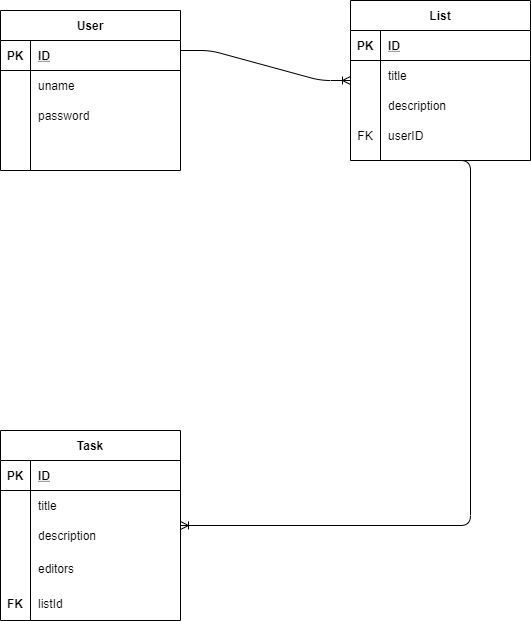

The diagram above was exported from draw.io. Its source (the exported page's mxGraphModel, read from the mxfile embedded in the PNG):
<mxGraphModel dx="2076" dy="1096" grid="1" gridSize="10" guides="1" tooltips="1" connect="1" arrows="1" fold="1" page="1" pageScale="1" pageWidth="850" pageHeight="1100" math="0" shadow="0" extFonts="Permanent Marker^https://fonts.googleapis.com/css?family=Permanent+Marker">
  <root>
    <mxCell id="0" />
    <mxCell id="1" parent="0" />
    <mxCell id="r26Rwa07AjqCesVk8Sns-60" value="" style="edgeStyle=entityRelationEdgeStyle;fontSize=12;html=1;endArrow=ERoneToMany;exitX=0.5;exitY=1;exitDx=0;exitDy=0;" edge="1" parent="1" source="r26Rwa07AjqCesVk8Sns-1" target="r26Rwa07AjqCesVk8Sns-14">
      <mxGeometry width="100" height="100" relative="1" as="geometry">
        <mxPoint x="670" y="480" as="sourcePoint" />
        <mxPoint x="340" y="310" as="targetPoint" />
      </mxGeometry>
    </mxCell>
    <mxCell id="r26Rwa07AjqCesVk8Sns-66" value="" style="edgeStyle=entityRelationEdgeStyle;fontSize=12;html=1;endArrow=ERoneToMany;exitX=1;exitY=0.25;exitDx=0;exitDy=0;" edge="1" parent="1" source="r26Rwa07AjqCesVk8Sns-40" target="r26Rwa07AjqCesVk8Sns-1">
      <mxGeometry width="100" height="100" relative="1" as="geometry">
        <mxPoint x="70" y="250" as="sourcePoint" />
        <mxPoint x="396" y="160" as="targetPoint" />
      </mxGeometry>
    </mxCell>
    <mxCell id="r26Rwa07AjqCesVk8Sns-14" value="Task" style="shape=table;startSize=30;container=1;collapsible=1;childLayout=tableLayout;fixedRows=1;rowLines=0;fontStyle=1;align=center;resizeLast=1;" vertex="1" parent="1">
      <mxGeometry x="140" y="550" width="180" height="190" as="geometry" />
    </mxCell>
    <mxCell id="r26Rwa07AjqCesVk8Sns-15" value="" style="shape=partialRectangle;collapsible=0;dropTarget=0;pointerEvents=0;fillColor=none;top=0;left=0;bottom=1;right=0;points=[[0,0.5],[1,0.5]];portConstraint=eastwest;" vertex="1" parent="r26Rwa07AjqCesVk8Sns-14">
      <mxGeometry y="30" width="180" height="30" as="geometry" />
    </mxCell>
    <mxCell id="r26Rwa07AjqCesVk8Sns-16" value="PK" style="shape=partialRectangle;connectable=0;fillColor=none;top=0;left=0;bottom=0;right=0;fontStyle=1;overflow=hidden;" vertex="1" parent="r26Rwa07AjqCesVk8Sns-15">
      <mxGeometry width="30" height="30" as="geometry" />
    </mxCell>
    <mxCell id="r26Rwa07AjqCesVk8Sns-17" value="ID" style="shape=partialRectangle;connectable=0;fillColor=none;top=0;left=0;bottom=0;right=0;align=left;spacingLeft=6;fontStyle=5;overflow=hidden;" vertex="1" parent="r26Rwa07AjqCesVk8Sns-15">
      <mxGeometry x="30" width="150" height="30" as="geometry" />
    </mxCell>
    <mxCell id="r26Rwa07AjqCesVk8Sns-18" value="" style="shape=partialRectangle;collapsible=0;dropTarget=0;pointerEvents=0;fillColor=none;top=0;left=0;bottom=0;right=0;points=[[0,0.5],[1,0.5]];portConstraint=eastwest;" vertex="1" parent="r26Rwa07AjqCesVk8Sns-14">
      <mxGeometry y="60" width="180" height="30" as="geometry" />
    </mxCell>
    <mxCell id="r26Rwa07AjqCesVk8Sns-19" value="" style="shape=partialRectangle;connectable=0;fillColor=none;top=0;left=0;bottom=0;right=0;editable=1;overflow=hidden;" vertex="1" parent="r26Rwa07AjqCesVk8Sns-18">
      <mxGeometry width="30" height="30" as="geometry" />
    </mxCell>
    <mxCell id="r26Rwa07AjqCesVk8Sns-20" value="title" style="shape=partialRectangle;connectable=0;fillColor=none;top=0;left=0;bottom=0;right=0;align=left;spacingLeft=6;overflow=hidden;" vertex="1" parent="r26Rwa07AjqCesVk8Sns-18">
      <mxGeometry x="30" width="150" height="30" as="geometry" />
    </mxCell>
    <mxCell id="r26Rwa07AjqCesVk8Sns-21" value="" style="shape=partialRectangle;collapsible=0;dropTarget=0;pointerEvents=0;fillColor=none;top=0;left=0;bottom=0;right=0;points=[[0,0.5],[1,0.5]];portConstraint=eastwest;" vertex="1" parent="r26Rwa07AjqCesVk8Sns-14">
      <mxGeometry y="90" width="180" height="30" as="geometry" />
    </mxCell>
    <mxCell id="r26Rwa07AjqCesVk8Sns-22" value="" style="shape=partialRectangle;connectable=0;fillColor=none;top=0;left=0;bottom=0;right=0;editable=1;overflow=hidden;" vertex="1" parent="r26Rwa07AjqCesVk8Sns-21">
      <mxGeometry width="30" height="30" as="geometry" />
    </mxCell>
    <mxCell id="r26Rwa07AjqCesVk8Sns-23" value="description" style="shape=partialRectangle;connectable=0;fillColor=none;top=0;left=0;bottom=0;right=0;align=left;spacingLeft=6;overflow=hidden;" vertex="1" parent="r26Rwa07AjqCesVk8Sns-21">
      <mxGeometry x="30" width="150" height="30" as="geometry" />
    </mxCell>
    <mxCell id="r26Rwa07AjqCesVk8Sns-57" value="" style="shape=partialRectangle;collapsible=0;dropTarget=0;pointerEvents=0;fillColor=none;top=0;left=0;bottom=0;right=0;points=[[0,0.5],[1,0.5]];portConstraint=eastwest;" vertex="1" parent="r26Rwa07AjqCesVk8Sns-14">
      <mxGeometry y="120" width="180" height="35" as="geometry" />
    </mxCell>
    <mxCell id="r26Rwa07AjqCesVk8Sns-58" value="" style="shape=partialRectangle;connectable=0;fillColor=none;top=0;left=0;bottom=0;right=0;editable=1;overflow=hidden;fontStyle=1" vertex="1" parent="r26Rwa07AjqCesVk8Sns-57">
      <mxGeometry width="30" height="35" as="geometry" />
    </mxCell>
    <mxCell id="r26Rwa07AjqCesVk8Sns-59" value="editors" style="shape=partialRectangle;connectable=0;fillColor=none;top=0;left=0;bottom=0;right=0;align=left;spacingLeft=6;overflow=hidden;" vertex="1" parent="r26Rwa07AjqCesVk8Sns-57">
      <mxGeometry x="30" width="150" height="35" as="geometry" />
    </mxCell>
    <mxCell id="r26Rwa07AjqCesVk8Sns-24" value="" style="shape=partialRectangle;collapsible=0;dropTarget=0;pointerEvents=0;fillColor=none;top=0;left=0;bottom=0;right=0;points=[[0,0.5],[1,0.5]];portConstraint=eastwest;" vertex="1" parent="r26Rwa07AjqCesVk8Sns-14">
      <mxGeometry y="155" width="180" height="35" as="geometry" />
    </mxCell>
    <mxCell id="r26Rwa07AjqCesVk8Sns-25" value="FK" style="shape=partialRectangle;connectable=0;fillColor=none;top=0;left=0;bottom=0;right=0;editable=1;overflow=hidden;fontStyle=1" vertex="1" parent="r26Rwa07AjqCesVk8Sns-24">
      <mxGeometry width="30" height="35" as="geometry" />
    </mxCell>
    <mxCell id="r26Rwa07AjqCesVk8Sns-26" value="listId" style="shape=partialRectangle;connectable=0;fillColor=none;top=0;left=0;bottom=0;right=0;align=left;spacingLeft=6;overflow=hidden;" vertex="1" parent="r26Rwa07AjqCesVk8Sns-24">
      <mxGeometry x="30" width="150" height="35" as="geometry" />
    </mxCell>
    <mxCell id="r26Rwa07AjqCesVk8Sns-1" value="List" style="shape=table;startSize=30;container=1;collapsible=1;childLayout=tableLayout;fixedRows=1;rowLines=0;fontStyle=1;align=center;resizeLast=1;" vertex="1" parent="1">
      <mxGeometry x="490" y="120" width="180" height="160" as="geometry" />
    </mxCell>
    <mxCell id="r26Rwa07AjqCesVk8Sns-2" value="" style="shape=partialRectangle;collapsible=0;dropTarget=0;pointerEvents=0;fillColor=none;top=0;left=0;bottom=1;right=0;points=[[0,0.5],[1,0.5]];portConstraint=eastwest;" vertex="1" parent="r26Rwa07AjqCesVk8Sns-1">
      <mxGeometry y="30" width="180" height="30" as="geometry" />
    </mxCell>
    <mxCell id="r26Rwa07AjqCesVk8Sns-3" value="PK" style="shape=partialRectangle;connectable=0;fillColor=none;top=0;left=0;bottom=0;right=0;fontStyle=1;overflow=hidden;" vertex="1" parent="r26Rwa07AjqCesVk8Sns-2">
      <mxGeometry width="30" height="30" as="geometry" />
    </mxCell>
    <mxCell id="r26Rwa07AjqCesVk8Sns-4" value="ID" style="shape=partialRectangle;connectable=0;fillColor=none;top=0;left=0;bottom=0;right=0;align=left;spacingLeft=6;fontStyle=5;overflow=hidden;" vertex="1" parent="r26Rwa07AjqCesVk8Sns-2">
      <mxGeometry x="30" width="150" height="30" as="geometry" />
    </mxCell>
    <mxCell id="r26Rwa07AjqCesVk8Sns-5" value="" style="shape=partialRectangle;collapsible=0;dropTarget=0;pointerEvents=0;fillColor=none;top=0;left=0;bottom=0;right=0;points=[[0,0.5],[1,0.5]];portConstraint=eastwest;" vertex="1" parent="r26Rwa07AjqCesVk8Sns-1">
      <mxGeometry y="60" width="180" height="30" as="geometry" />
    </mxCell>
    <mxCell id="r26Rwa07AjqCesVk8Sns-6" value="" style="shape=partialRectangle;connectable=0;fillColor=none;top=0;left=0;bottom=0;right=0;editable=1;overflow=hidden;" vertex="1" parent="r26Rwa07AjqCesVk8Sns-5">
      <mxGeometry width="30" height="30" as="geometry" />
    </mxCell>
    <mxCell id="r26Rwa07AjqCesVk8Sns-7" value="title" style="shape=partialRectangle;connectable=0;fillColor=none;top=0;left=0;bottom=0;right=0;align=left;spacingLeft=6;overflow=hidden;" vertex="1" parent="r26Rwa07AjqCesVk8Sns-5">
      <mxGeometry x="30" width="150" height="30" as="geometry" />
    </mxCell>
    <mxCell id="r26Rwa07AjqCesVk8Sns-8" value="" style="shape=partialRectangle;collapsible=0;dropTarget=0;pointerEvents=0;fillColor=none;top=0;left=0;bottom=0;right=0;points=[[0,0.5],[1,0.5]];portConstraint=eastwest;" vertex="1" parent="r26Rwa07AjqCesVk8Sns-1">
      <mxGeometry y="90" width="180" height="30" as="geometry" />
    </mxCell>
    <mxCell id="r26Rwa07AjqCesVk8Sns-9" value="" style="shape=partialRectangle;connectable=0;fillColor=none;top=0;left=0;bottom=0;right=0;editable=1;overflow=hidden;" vertex="1" parent="r26Rwa07AjqCesVk8Sns-8">
      <mxGeometry width="30" height="30" as="geometry" />
    </mxCell>
    <mxCell id="r26Rwa07AjqCesVk8Sns-10" value="description" style="shape=partialRectangle;connectable=0;fillColor=none;top=0;left=0;bottom=0;right=0;align=left;spacingLeft=6;overflow=hidden;" vertex="1" parent="r26Rwa07AjqCesVk8Sns-8">
      <mxGeometry x="30" width="150" height="30" as="geometry" />
    </mxCell>
    <mxCell id="r26Rwa07AjqCesVk8Sns-11" value="" style="shape=partialRectangle;collapsible=0;dropTarget=0;pointerEvents=0;fillColor=none;top=0;left=0;bottom=0;right=0;points=[[0,0.5],[1,0.5]];portConstraint=eastwest;" vertex="1" parent="r26Rwa07AjqCesVk8Sns-1">
      <mxGeometry y="120" width="180" height="30" as="geometry" />
    </mxCell>
    <mxCell id="r26Rwa07AjqCesVk8Sns-12" value="FK" style="shape=partialRectangle;connectable=0;fillColor=none;top=0;left=0;bottom=0;right=0;editable=1;overflow=hidden;" vertex="1" parent="r26Rwa07AjqCesVk8Sns-11">
      <mxGeometry width="30" height="30" as="geometry" />
    </mxCell>
    <mxCell id="r26Rwa07AjqCesVk8Sns-13" value="userID" style="shape=partialRectangle;connectable=0;fillColor=none;top=0;left=0;bottom=0;right=0;align=left;spacingLeft=6;overflow=hidden;" vertex="1" parent="r26Rwa07AjqCesVk8Sns-11">
      <mxGeometry x="30" width="150" height="30" as="geometry" />
    </mxCell>
    <mxCell id="r26Rwa07AjqCesVk8Sns-40" value="User" style="shape=table;startSize=30;container=1;collapsible=1;childLayout=tableLayout;fixedRows=1;rowLines=0;fontStyle=1;align=center;resizeLast=1;" vertex="1" parent="1">
      <mxGeometry x="140" y="130" width="180" height="160" as="geometry" />
    </mxCell>
    <mxCell id="r26Rwa07AjqCesVk8Sns-41" value="" style="shape=partialRectangle;collapsible=0;dropTarget=0;pointerEvents=0;fillColor=none;top=0;left=0;bottom=1;right=0;points=[[0,0.5],[1,0.5]];portConstraint=eastwest;" vertex="1" parent="r26Rwa07AjqCesVk8Sns-40">
      <mxGeometry y="30" width="180" height="30" as="geometry" />
    </mxCell>
    <mxCell id="r26Rwa07AjqCesVk8Sns-42" value="PK" style="shape=partialRectangle;connectable=0;fillColor=none;top=0;left=0;bottom=0;right=0;fontStyle=1;overflow=hidden;" vertex="1" parent="r26Rwa07AjqCesVk8Sns-41">
      <mxGeometry width="30" height="30" as="geometry" />
    </mxCell>
    <mxCell id="r26Rwa07AjqCesVk8Sns-43" value="ID" style="shape=partialRectangle;connectable=0;fillColor=none;top=0;left=0;bottom=0;right=0;align=left;spacingLeft=6;fontStyle=5;overflow=hidden;" vertex="1" parent="r26Rwa07AjqCesVk8Sns-41">
      <mxGeometry x="30" width="150" height="30" as="geometry" />
    </mxCell>
    <mxCell id="r26Rwa07AjqCesVk8Sns-44" value="" style="shape=partialRectangle;collapsible=0;dropTarget=0;pointerEvents=0;fillColor=none;top=0;left=0;bottom=0;right=0;points=[[0,0.5],[1,0.5]];portConstraint=eastwest;" vertex="1" parent="r26Rwa07AjqCesVk8Sns-40">
      <mxGeometry y="60" width="180" height="30" as="geometry" />
    </mxCell>
    <mxCell id="r26Rwa07AjqCesVk8Sns-45" value="" style="shape=partialRectangle;connectable=0;fillColor=none;top=0;left=0;bottom=0;right=0;editable=1;overflow=hidden;" vertex="1" parent="r26Rwa07AjqCesVk8Sns-44">
      <mxGeometry width="30" height="30" as="geometry" />
    </mxCell>
    <mxCell id="r26Rwa07AjqCesVk8Sns-46" value="uname" style="shape=partialRectangle;connectable=0;fillColor=none;top=0;left=0;bottom=0;right=0;align=left;spacingLeft=6;overflow=hidden;" vertex="1" parent="r26Rwa07AjqCesVk8Sns-44">
      <mxGeometry x="30" width="150" height="30" as="geometry" />
    </mxCell>
    <mxCell id="r26Rwa07AjqCesVk8Sns-47" value="" style="shape=partialRectangle;collapsible=0;dropTarget=0;pointerEvents=0;fillColor=none;top=0;left=0;bottom=0;right=0;points=[[0,0.5],[1,0.5]];portConstraint=eastwest;" vertex="1" parent="r26Rwa07AjqCesVk8Sns-40">
      <mxGeometry y="90" width="180" height="30" as="geometry" />
    </mxCell>
    <mxCell id="r26Rwa07AjqCesVk8Sns-48" value="" style="shape=partialRectangle;connectable=0;fillColor=none;top=0;left=0;bottom=0;right=0;editable=1;overflow=hidden;" vertex="1" parent="r26Rwa07AjqCesVk8Sns-47">
      <mxGeometry width="30" height="30" as="geometry" />
    </mxCell>
    <mxCell id="r26Rwa07AjqCesVk8Sns-49" value="password" style="shape=partialRectangle;connectable=0;fillColor=none;top=0;left=0;bottom=0;right=0;align=left;spacingLeft=6;overflow=hidden;" vertex="1" parent="r26Rwa07AjqCesVk8Sns-47">
      <mxGeometry x="30" width="150" height="30" as="geometry" />
    </mxCell>
    <mxCell id="r26Rwa07AjqCesVk8Sns-50" value="" style="shape=partialRectangle;collapsible=0;dropTarget=0;pointerEvents=0;fillColor=none;top=0;left=0;bottom=0;right=0;points=[[0,0.5],[1,0.5]];portConstraint=eastwest;" vertex="1" parent="r26Rwa07AjqCesVk8Sns-40">
      <mxGeometry y="120" width="180" height="30" as="geometry" />
    </mxCell>
    <mxCell id="r26Rwa07AjqCesVk8Sns-51" value="" style="shape=partialRectangle;connectable=0;fillColor=none;top=0;left=0;bottom=0;right=0;editable=1;overflow=hidden;" vertex="1" parent="r26Rwa07AjqCesVk8Sns-50">
      <mxGeometry width="30" height="30" as="geometry" />
    </mxCell>
    <mxCell id="r26Rwa07AjqCesVk8Sns-52" value="" style="shape=partialRectangle;connectable=0;fillColor=none;top=0;left=0;bottom=0;right=0;align=left;spacingLeft=6;overflow=hidden;" vertex="1" parent="r26Rwa07AjqCesVk8Sns-50">
      <mxGeometry x="30" width="150" height="30" as="geometry" />
    </mxCell>
  </root>
</mxGraphModel>